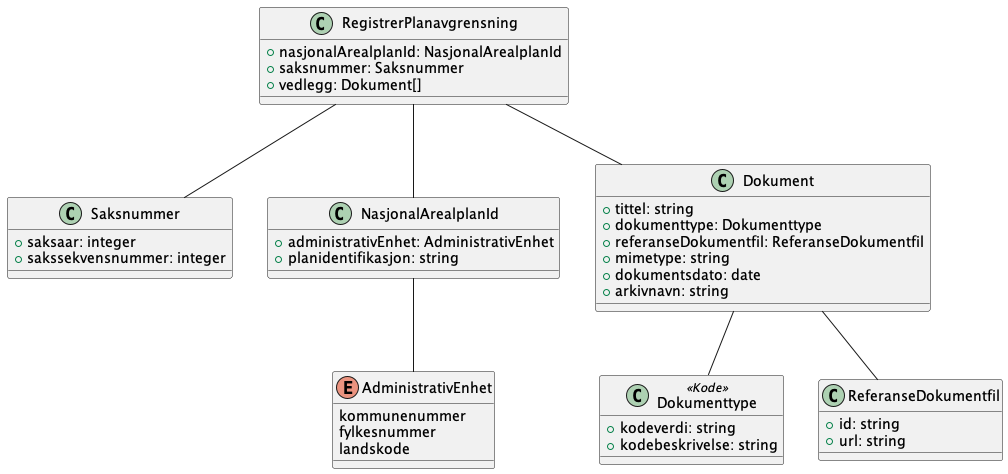

The diagram above was rendered by PlantUML. Its source (embedded in the PNG):
@startuml
!include ./../no.ks.fiks.plan.v2.felles.saksnummer/saksnummer.pu
!include ./../no.ks.fiks.plan.v2.felles.nasjonalarealplanid/nasjonalarealplanid.pu
!include ./../no.ks.fiks.plan.v2.felles.dokument/dokument.pu

class RegistrerPlanavgrensning {
    +nasjonalArealplanId: NasjonalArealplanId
    +saksnummer: Saksnummer
    +vedlegg: Dokument[]
}

RegistrerPlanavgrensning -- NasjonalArealplanId
RegistrerPlanavgrensning -- Saksnummer
RegistrerPlanavgrensning -- Dokument

@enduml